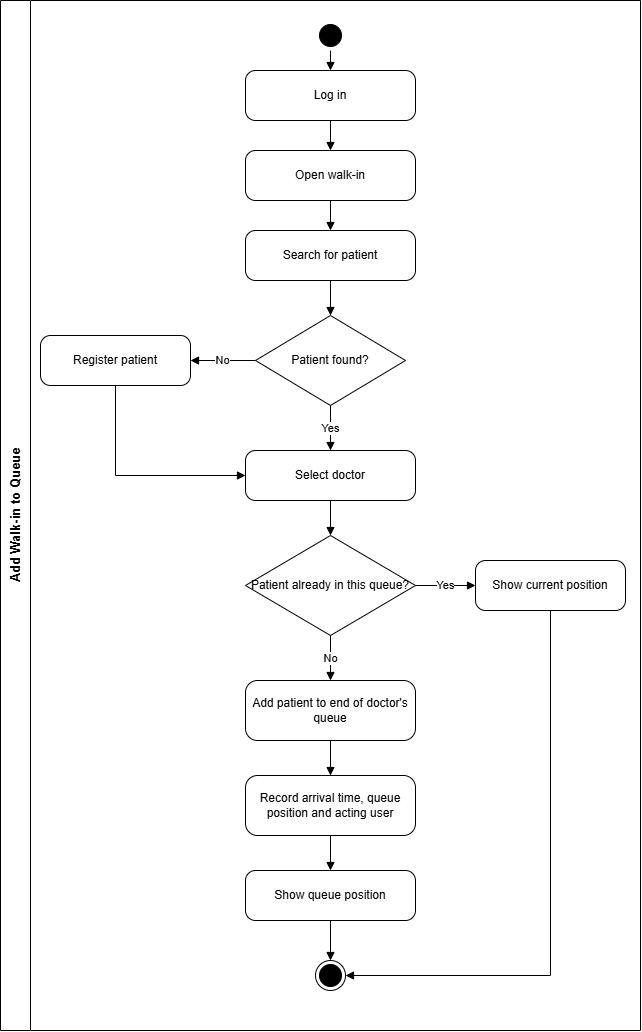

The diagram above was exported from draw.io. Its source (the exported page's mxGraphModel, read from the mxfile embedded in the PNG):
<mxGraphModel dx="2063" dy="1060" grid="1" gridSize="10" guides="1" tooltips="1" connect="1" arrows="1" fold="1" page="1" pageScale="1" pageWidth="850" pageHeight="1100" math="0" shadow="0">
  <root>
    <mxCell id="0" />
    <mxCell id="1" parent="0" />
    <mxCell id="systemLane" parent="1" style="swimlane;horizontal=0;startSize=30;html=1;whiteSpace=wrap;fillColor=#FFFFFF;swimlaneFillColor=#FFFFFF;strokeColor=#000000;fontColor=#000000;fontStyle=1;fontSize=13;" value="Add Walk-in to Queue" vertex="1">
      <mxGeometry height="1030" width="640" x="40" y="40" as="geometry" />
    </mxCell>
    <mxCell id="start" parent="systemLane" style="ellipse;html=1;shape=startState;fillColor=#000000;strokeColor=#000000;" value="" vertex="1">
      <mxGeometry height="30" width="30" x="315" y="20" as="geometry" />
    </mxCell>
    <mxCell id="login" parent="systemLane" style="rounded=1;arcSize=20;whiteSpace=wrap;html=1;fillColor=#FFFFFF;strokeColor=#000000;fontColor=#000000;fontSize=12;" value="Log in" vertex="1">
      <mxGeometry height="50" width="170" x="245" y="70" as="geometry" />
    </mxCell>
    <mxCell id="openWalkin" parent="systemLane" style="rounded=1;arcSize=20;whiteSpace=wrap;html=1;fillColor=#FFFFFF;strokeColor=#000000;fontColor=#000000;fontSize=12;" value="Open walk-in" vertex="1">
      <mxGeometry height="50" width="170" x="245" y="150" as="geometry" />
    </mxCell>
    <mxCell id="search" parent="systemLane" style="rounded=1;arcSize=20;whiteSpace=wrap;html=1;fillColor=#FFFFFF;strokeColor=#000000;fontColor=#000000;fontSize=12;" value="Search for patient" vertex="1">
      <mxGeometry height="50" width="170" x="245" y="230" as="geometry" />
    </mxCell>
    <mxCell id="foundDecision" parent="systemLane" style="rhombus;whiteSpace=wrap;html=1;fillColor=#FFFFFF;strokeColor=#000000;fontColor=#000000;fontSize=12;" value="Patient found?" vertex="1">
      <mxGeometry height="90" width="150" x="255" y="315" as="geometry" />
    </mxCell>
    <mxCell id="register" parent="systemLane" style="rounded=1;arcSize=20;whiteSpace=wrap;html=1;fillColor=#FFFFFF;strokeColor=#000000;fontColor=#000000;fontSize=12;" value="Register patient" vertex="1">
      <mxGeometry height="50" width="150" x="40" y="335" as="geometry" />
    </mxCell>
    <mxCell id="selectDoctor" parent="systemLane" style="rounded=1;arcSize=20;whiteSpace=wrap;html=1;fillColor=#FFFFFF;strokeColor=#000000;fontColor=#000000;fontSize=12;" value="Select doctor" vertex="1">
      <mxGeometry height="50" width="170" x="245" y="450" as="geometry" />
    </mxCell>
    <mxCell id="duplicateDecision" parent="systemLane" style="rhombus;whiteSpace=wrap;html=1;fillColor=#FFFFFF;strokeColor=#000000;fontColor=#000000;fontSize=12;" value="Patient already in this queue?" vertex="1">
      <mxGeometry height="100" width="170" x="245" y="535" as="geometry" />
    </mxCell>
    <mxCell id="showCurrent" parent="systemLane" style="rounded=1;arcSize=20;whiteSpace=wrap;html=1;fillColor=#FFFFFF;strokeColor=#000000;fontColor=#000000;fontSize=12;" value="Show current position" vertex="1">
      <mxGeometry height="50" width="150" x="475" y="560" as="geometry" />
    </mxCell>
    <mxCell id="addQueue" parent="systemLane" style="rounded=1;arcSize=20;whiteSpace=wrap;html=1;fillColor=#FFFFFF;strokeColor=#000000;fontColor=#000000;fontSize=12;" value="Add patient to end of doctor's queue" vertex="1">
      <mxGeometry height="60" width="170" x="245" y="680" as="geometry" />
    </mxCell>
    <mxCell id="record" parent="systemLane" style="rounded=1;arcSize=20;whiteSpace=wrap;html=1;fillColor=#FFFFFF;strokeColor=#000000;fontColor=#000000;fontSize=12;" value="Record arrival time, queue position and acting user" vertex="1">
      <mxGeometry height="60" width="170" x="245" y="775" as="geometry" />
    </mxCell>
    <mxCell id="showPosition" parent="systemLane" style="rounded=1;arcSize=20;whiteSpace=wrap;html=1;fillColor=#FFFFFF;strokeColor=#000000;fontColor=#000000;fontSize=12;" value="Show queue position" vertex="1">
      <mxGeometry height="50" width="170" x="245" y="870" as="geometry" />
    </mxCell>
    <mxCell id="endNode" parent="systemLane" style="ellipse;html=1;shape=endState;fillColor=#000000;strokeColor=#000000;" value="" vertex="1">
      <mxGeometry height="30" width="30" x="315" y="960" as="geometry" />
    </mxCell>
    <mxCell id="f1" edge="1" parent="systemLane" source="start" style="edgeStyle=orthogonalEdgeStyle;rounded=0;html=1;endArrow=block;endFill=1;strokeColor=#000000;" target="login">
      <mxGeometry relative="1" as="geometry" />
    </mxCell>
    <mxCell id="f2" edge="1" parent="systemLane" source="login" style="edgeStyle=orthogonalEdgeStyle;rounded=0;html=1;endArrow=block;endFill=1;strokeColor=#000000;" target="openWalkin">
      <mxGeometry relative="1" as="geometry" />
    </mxCell>
    <mxCell id="f3" edge="1" parent="systemLane" source="openWalkin" style="edgeStyle=orthogonalEdgeStyle;rounded=0;html=1;endArrow=block;endFill=1;strokeColor=#000000;" target="search">
      <mxGeometry relative="1" as="geometry" />
    </mxCell>
    <mxCell id="f4" edge="1" parent="systemLane" source="search" style="edgeStyle=orthogonalEdgeStyle;rounded=0;html=1;endArrow=block;endFill=1;strokeColor=#000000;" target="foundDecision">
      <mxGeometry relative="1" as="geometry" />
    </mxCell>
    <mxCell id="f5" edge="1" parent="systemLane" source="foundDecision" style="edgeStyle=orthogonalEdgeStyle;rounded=0;html=1;endArrow=block;endFill=1;strokeColor=#000000;fontSize=11;labelBackgroundColor=#FFFFFF;exitX=0;exitY=0.5;exitDx=0;exitDy=0;entryX=1;entryY=0.5;entryDx=0;entryDy=0;" target="register" value="No">
      <mxGeometry relative="1" as="geometry" />
    </mxCell>
    <mxCell id="f6" edge="1" parent="systemLane" source="foundDecision" style="edgeStyle=orthogonalEdgeStyle;rounded=0;html=1;endArrow=block;endFill=1;strokeColor=#000000;fontSize=11;labelBackgroundColor=#FFFFFF;" target="selectDoctor" value="Yes">
      <mxGeometry relative="1" as="geometry" />
    </mxCell>
    <mxCell id="f7" edge="1" parent="systemLane" source="register" style="edgeStyle=orthogonalEdgeStyle;rounded=0;html=1;endArrow=block;endFill=1;strokeColor=#000000;exitX=0.5;exitY=1;exitDx=0;exitDy=0;entryX=0;entryY=0.5;entryDx=0;entryDy=0;" target="selectDoctor">
      <mxGeometry relative="1" as="geometry" />
    </mxCell>
    <mxCell id="f8" edge="1" parent="systemLane" source="selectDoctor" style="edgeStyle=orthogonalEdgeStyle;rounded=0;html=1;endArrow=block;endFill=1;strokeColor=#000000;" target="duplicateDecision">
      <mxGeometry relative="1" as="geometry" />
    </mxCell>
    <mxCell id="f9" edge="1" parent="systemLane" source="duplicateDecision" style="edgeStyle=orthogonalEdgeStyle;rounded=0;html=1;endArrow=block;endFill=1;strokeColor=#000000;fontSize=11;labelBackgroundColor=#FFFFFF;exitX=1;exitY=0.5;exitDx=0;exitDy=0;entryX=0;entryY=0.5;entryDx=0;entryDy=0;" target="showCurrent" value="Yes">
      <mxGeometry relative="1" as="geometry" />
    </mxCell>
    <mxCell id="f10" edge="1" parent="systemLane" source="duplicateDecision" style="edgeStyle=orthogonalEdgeStyle;rounded=0;html=1;endArrow=block;endFill=1;strokeColor=#000000;fontSize=11;labelBackgroundColor=#FFFFFF;" target="addQueue" value="No">
      <mxGeometry relative="1" as="geometry" />
    </mxCell>
    <mxCell id="f11" edge="1" parent="systemLane" source="addQueue" style="edgeStyle=orthogonalEdgeStyle;rounded=0;html=1;endArrow=block;endFill=1;strokeColor=#000000;" target="record">
      <mxGeometry relative="1" as="geometry" />
    </mxCell>
    <mxCell id="f12" edge="1" parent="systemLane" source="record" style="edgeStyle=orthogonalEdgeStyle;rounded=0;html=1;endArrow=block;endFill=1;strokeColor=#000000;" target="showPosition">
      <mxGeometry relative="1" as="geometry" />
    </mxCell>
    <mxCell id="f13" edge="1" parent="systemLane" source="showPosition" style="edgeStyle=orthogonalEdgeStyle;rounded=0;html=1;endArrow=block;endFill=1;strokeColor=#000000;" target="endNode">
      <mxGeometry relative="1" as="geometry" />
    </mxCell>
    <mxCell id="f14" edge="1" parent="systemLane" source="showCurrent" style="edgeStyle=orthogonalEdgeStyle;rounded=0;html=1;endArrow=block;endFill=1;strokeColor=#000000;exitX=0.5;exitY=1;exitDx=0;exitDy=0;entryX=1;entryY=0.5;entryDx=0;entryDy=0;" target="endNode">
      <mxGeometry relative="1" as="geometry" />
    </mxCell>
  </root>
</mxGraphModel>